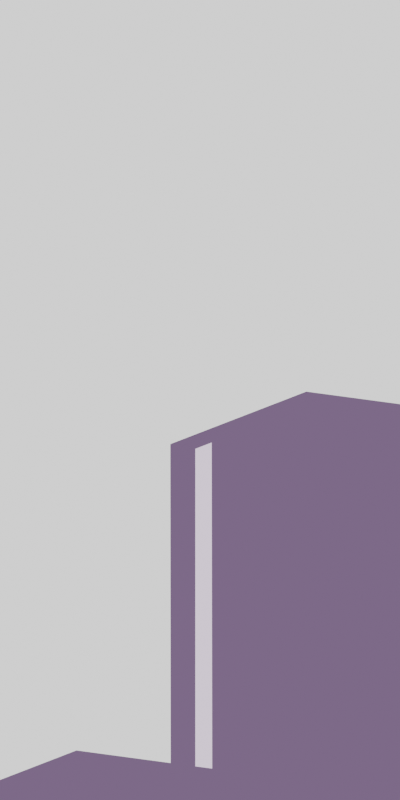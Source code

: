# Source: 1.blend  (saved by Blender 3.6.13; exported with 4.5.12 LTS)
import bpy
from mathutils import Matrix  # noqa: F401  (used for matrix-valued properties, if any)

bpy.ops.wm.read_factory_settings(use_empty=True)
scene = bpy.context.scene
scene.name = 'Scene'

# ---- collections
col_render = bpy.data.collections.new('Render'); scene.collection.children.link(col_render)
col_disrender = bpy.data.collections.new('DisRender'); scene.collection.children.link(col_disrender)

# ---- materials (node trees are filled in below, after node groups)
mat_material = bpy.data.materials.new('Material')
mat_material.use_transparent_shadow = False
mat_material_001 = bpy.data.materials.new('Material.001')
mat_material_001.use_backface_culling = True
mat_material_001.use_transparent_shadow = False
mat_material_002 = bpy.data.materials.new('Material.002')
mat_material_002.use_transparent_shadow = False

# ---- material node trees
mat_material.use_nodes = True; mat_material.node_tree.nodes.clear()
_N = mat_material.node_tree.nodes; _L = mat_material.node_tree.links
n0 = _N.new('ShaderNodeOutputMaterial'); n0.name = 'Material Output'; n0.location = (300, 300)
n1 = _N.new('ShaderNodeBsdfDiffuse'); n1.name = 'Diffuse BSDF'; n1.location = (-470, 279)
n1.inputs[0].default_value = (1.0, 1.0, 1.0, 1.0)
n2 = _N.new('ShaderNodeShaderToRGB'); n2.name = 'Shader to RGB'; n2.location = (-270, 264)
n3 = _N.new('ShaderNodeValToRGB'); n3.name = 'Color Ramp'; n3.location = (-60, 288)
n3.color_ramp.interpolation = 'CONSTANT'
while len(n3.color_ramp.elements) > 1: n3.color_ramp.elements.remove(n3.color_ramp.elements[-1])
n3.color_ramp.elements[0].position = 0.7475; n3.color_ramp.elements[0].color = (0.02654, 0.05655, 0.1726, 1.0)
_e = n3.color_ramp.elements.new(1.0); _e.color = (0.2208, 0.3966, 1.0, 1.0)
_L.new(n1.outputs[0], n2.inputs[0])
_L.new(n2.outputs[0], n3.inputs[0])
_L.new(n3.outputs[0], n0.inputs[0])
n0.is_active_output = True
mat_material_001.use_nodes = True; mat_material_001.node_tree.nodes.clear()
_N = mat_material_001.node_tree.nodes; _L = mat_material_001.node_tree.links
n0 = _N.new('ShaderNodeOutputMaterial'); n0.name = 'Material Output'; n0.location = (300, 300)
n1 = _N.new('ShaderNodeRGB'); n1.name = 'RGB'; n1.location = (-159, 363)
n1.outputs[0].default_value = (0.1713, 0.1155, 0.214, 1.0)
_L.new(n1.outputs[0], n0.inputs[0])
n0.is_active_output = True
mat_material_002.use_nodes = True; mat_material_002.node_tree.nodes.clear()
_N = mat_material_002.node_tree.nodes; _L = mat_material_002.node_tree.links
n0 = _N.new('ShaderNodeOutputMaterial'); n0.name = 'Material Output'; n0.location = (300, 300)
n1 = _N.new('ShaderNodeEmission'); n1.name = 'Emission'; n1.location = (-71, 286)
n1.inputs[0].default_value = (0.9436, 0.8257, 1.0, 1.0)
_L.new(n1.outputs[0], n0.inputs[0])
n0.is_active_output = True

# ---- world
world_world = bpy.data.worlds.new('World'); scene.world = world_world
world_world.use_nodes = True; world_world.node_tree.nodes.clear()
_N = world_world.node_tree.nodes; _L = world_world.node_tree.links
n0 = _N.new('ShaderNodeOutputWorld'); n0.name = 'World Output'; n0.location = (300, 300)
n1 = _N.new('ShaderNodeValToRGB'); n1.name = 'Color Ramp'; n1.location = (-163, 330)
n1.color_ramp.interpolation = 'CONSTANT'
while len(n1.color_ramp.elements) > 1: n1.color_ramp.elements.remove(n1.color_ramp.elements[-1])
n1.color_ramp.elements[0].position = 0.3524; n1.color_ramp.elements[0].color = (0.0, 0.0, 0.0, 1.0)
_e = n1.color_ramp.elements.new(0.4508); _e.color = (1.0, 1.0, 1.0, 1.0)
_L.new(n1.outputs[0], n0.inputs[0])
n0.is_active_output = True
world_world.color = (0.05088, 0.05088, 0.05088)
world_world.use_sun_shadow = False
world_world.sun_shadow_jitter_overblur = 0.0

# ---- cameras
cam_camera = bpy.data.cameras.new('Camera')
cam_camera.type = 'ORTHO'
cam_camera.passepartout_alpha = 0.9213
cam_camera.ortho_scale = 3.0

# ---- lights
light_sun = bpy.data.lights.new('Sun', 'SUN')
light_sun.transmission_factor = 0.0
light_sun.use_shadow = False
light_sun.energy = 1.0

# ---- meshes
me_cube_001 = bpy.data.meshes.new('Cube.001')
me_cube_001.from_pydata([(-1.0, -0.5, -0.5), (-1.0, -0.5, 0.5), (-1.0, 0.5, -0.5), (-1.0, 0.5, 0.5), (1.0, -0.5, -0.5), (1.0, -0.5, 0.5), (1.0, 0.5, -0.5), (1.0, 0.5, 0.5), (0.0, 0.5, -0.5), (0.0, 0.5, 0.5), (0.0, -0.5, -0.5), (0.0, -0.5, 0.5), (-1.0, -1.5, 0.5), (1.0, -1.5, 0.5), (0.0, -1.5, 0.5), (0.0, 0.5, 2.0), (1.0, 0.5, 2.0), (1.0, -0.5, 2.0), (0.0, -0.5, 2.0), (-1.0, -0.5, 0.45), (-1.0, 0.5, 0.45), (1.0, 0.5, 0.45), (1.0, -0.5, 0.45), (0.0, 0.5, 0.45), (-1.0, -1.5, 0.45), (1.0, -1.5, 0.45), (0.0, -1.5, 0.45), (1.0, -1.2, 0.45), (1.0, -1.2, -0.5), (0.0, -1.2, -0.5), (-1.0, -1.2, -0.5), (0.0, -1.2, 0.45), (-1.0, -1.2, 0.45), (0.1392, 0.5, 0.5), (0.3083, 0.5, 0.5), (0.1392, -0.5, -0.5), (0.3083, -0.5, -0.5), (0.3083, 0.5, -0.5), (0.1392, 0.5, -0.5), (0.3083, -0.5, 0.5), (0.1392, -0.5, 0.5), (0.3083, -1.5, 0.5), (0.1392, -1.5, 0.5), (0.1392, 0.5, 2.0), (0.3083, 0.5, 2.0), (0.3083, -0.5, 2.0), (0.1392, -0.5, 2.0), (0.3083, -1.5, 0.45), (0.1392, -1.5, 0.45), (0.1392, 0.5, 0.45), (0.3083, 0.5, 0.45), (0.1392, -1.2, -0.5), (0.3083, -1.2, -0.5), (0.3083, -1.2, 0.45), (0.1392, -1.2, 0.45), (1.0, 0.5, 1.961), (1.0, -0.5, 1.961), (0.0, -0.5, 1.961), (0.0, 0.5, 1.961), (0.3083, 0.5, 1.961), (0.1392, 0.5, 1.961), (0.1392, -0.5, 1.961), (0.3083, -0.5, 1.961), (0.3083, -0.4764, 0.5), (0.1392, -0.4764, 0.5), (0.1392, -0.4764, 1.961), (0.3083, -0.4764, 1.961)], [], [(19, 1, 3, 20), (50, 34, 7, 21), (21, 7, 5, 22), (19, 0, 30, 32), (37, 6, 4, 36), (9, 3, 1, 11), (56, 55, 16, 17), (2, 8, 10, 0), (0, 10, 29, 30), (20, 3, 9, 23), (62, 56, 17, 45), (60, 58, 15, 43), (58, 57, 18, 15), (26, 14, 12, 24), (48, 42, 14, 26), (36, 4, 28, 52), (40, 11, 14, 42), (11, 1, 12, 14), (22, 5, 13, 25, 27), (43, 15, 18, 46), (48, 26, 31, 54), (26, 24, 32, 31), (2, 20, 23, 8), (1, 19, 32, 24, 12), (6, 21, 22, 4), (37, 50, 21, 6), (0, 19, 20, 2), (51, 54, 31, 29), (29, 31, 32, 30), (4, 22, 27, 28), (28, 27, 53, 52), (52, 53, 54, 51), (8, 23, 49, 38), (38, 49, 50, 37), (25, 47, 53, 27), (47, 48, 54, 53), (16, 44, 45, 17), (44, 43, 46, 45), (5, 39, 41, 13), (40, 42, 41, 39, 63, 64), (10, 35, 51, 29), (35, 36, 52, 51), (25, 13, 41, 47), (47, 41, 42, 48), (55, 59, 44, 16), (59, 60, 43, 44), (57, 61, 46, 18), (61, 62, 45, 46), (8, 38, 35, 10), (38, 37, 36, 35), (23, 9, 33, 49), (49, 33, 34, 50), (39, 62, 66, 63), (11, 40, 61, 57), (34, 33, 60, 59), (7, 34, 59, 55), (9, 11, 57, 58), (33, 9, 58, 60), (39, 5, 56, 62), (5, 7, 55, 56), (64, 63, 66, 65), (62, 61, 65, 66), (61, 40, 64, 65)])
me_cube_001.polygons.foreach_set('material_index', [0, 0, 0, 0, 0, 0, 0, 0, 0, 0, 0, 0, 0, 0, 0, 0, 0, 0, 0, 0, 0, 0, 0, 0, 0, 0, 0, 0, 0, 0, 0, 0, 0, 0, 0, 0, 0, 0, 0, 0, 0, 0, 0, 0, 0, 0, 0, 0, 0, 0, 0, 0, 0, 0, 0, 0, 0, 0, 0, 0, 2, 0, 0])
_uv = me_cube_001.uv_layers.new(name='UVMap')
_uv.uv.foreach_set('vector', [0.6125, 0.0, 0.625, 0.0, 0.625, 0.25, 0.6125, 0.25, 0.6125, 0.4135, 0.625, 0.4135, 0.625, 0.5, 0.6125, 0.5, 0.6125, 0.5, 0.625, 0.5, 0.625, 0.75, 0.6125, 0.75, 0.6125, 0.0, 0.375, 0.0, 0.375, 0.0, 0.6125, 0.0, 0.2885, 0.5, 0.375, 0.5, 0.375, 0.75, 0.2885, 0.75, 0.75, 0.5, 0.875, 0.5, 0.875, 0.75, 0.75, 0.75, 0.625, 0.75, 0.625, 0.5, 0.625, 0.5, 0.625, 0.75, 0.125, 0.5, 0.25, 0.5, 0.25, 0.75, 0.125, 0.75, 0.125, 0.75, 0.25, 0.75, 0.25, 0.75, 0.125, 0.75, 0.6125, 0.25, 0.625, 0.25, 0.625, 0.375, 0.6125, 0.375, 0.625, 0.8365, 0.625, 0.75, 0.625, 0.75, 0.625, 0.8365, 0.625, 0.3924, 0.625, 0.375, 0.625, 0.375, 0.625, 0.3924, 0.75, 0.5, 0.75, 0.75, 0.75, 0.75, 0.75, 0.5, 0.6125, 0.875, 0.625, 0.875, 0.625, 1.0, 0.6125, 1.0, 0.6125, 0.8576, 0.625, 0.8576, 0.625, 0.875, 0.6125, 0.875, 0.2885, 0.75, 0.375, 0.75, 0.375, 0.75, 0.2885, 0.75, 0.625, 0.8576, 0.625, 0.875, 0.625, 0.875, 0.625, 0.8576, 0.75, 0.75, 0.875, 0.75, 0.875, 0.75, 0.75, 0.75, 0.6125, 0.75, 0.625, 0.75, 0.625, 0.75, 0.6125, 0.75, 0.6125, 0.75, 0.7326, 0.5, 0.75, 0.5, 0.75, 0.75, 0.7326, 0.75, 0.6125, 0.8576, 0.6125, 0.875, 0.6125, 0.875, 0.6125, 0.8576, 0.6125, 0.875, 0.6125, 1.0, 0.6125, 1.0, 0.6125, 0.875, 0.375, 0.25, 0.6125, 0.25, 0.6125, 0.375, 0.375, 0.375, 0.625, 0.0, 0.6125, 0.0, 0.6125, 0.0, 0.6125, 0.0, 0.625, 0.0, 0.375, 0.5, 0.6125, 0.5, 0.6125, 0.75, 0.375, 0.75, 0.375, 0.4135, 0.6125, 0.4135, 0.6125, 0.5, 0.375, 0.5, 0.375, 0.0, 0.6125, 0.0, 0.6125, 0.25, 0.375, 0.25, 0.375, 0.8576, 0.6125, 0.8576, 0.6125, 0.875, 0.375, 0.875, 0.375, 0.875, 0.6125, 0.875, 0.6125, 1.0, 0.375, 1.0, 0.375, 0.75, 0.6125, 0.75, 0.6125, 0.75, 0.375, 0.75, 0.375, 0.75, 0.6125, 0.75, 0.6125, 0.8365, 0.375, 0.8365, 0.375, 0.8365, 0.6125, 0.8365, 0.6125, 0.8576, 0.375, 0.8576, 0.375, 0.375, 0.6125, 0.375, 0.6125, 0.3924, 0.375, 0.3924, 0.375, 0.3924, 0.6125, 0.3924, 0.6125, 0.4135, 0.375, 0.4135, 0.6125, 0.75, 0.6125, 0.8365, 0.6125, 0.8365, 0.6125, 0.75, 0.6125, 0.8365, 0.6125, 0.8576, 0.6125, 0.8576, 0.6125, 0.8365, 0.625, 0.5, 0.7115, 0.5, 0.7115, 0.75, 0.625, 0.75, 0.7115, 0.5, 0.7326, 0.5, 0.7326, 0.75, 0.7115, 0.75, 0.625, 0.75, 0.625, 0.8365, 0.625, 0.8365, 0.625, 0.75, 0.625, 0.8576, 0.625, 0.8576, 0.625, 0.8365, 0.625, 0.8365, 0.625, 0.8365, 0.625, 0.8576, 0.25, 0.75, 0.2674, 0.75, 0.2674, 0.75, 0.25, 0.75, 0.2674, 0.75, 0.2885, 0.75, 0.2885, 0.75, 0.2674, 0.75, 0.6125, 0.75, 0.625, 0.75, 0.625, 0.8365, 0.6125, 0.8365, 0.6125, 0.8365, 0.625, 0.8365, 0.625, 0.8576, 0.6125, 0.8576, 0.625, 0.5, 0.625, 0.4135, 0.625, 0.4135, 0.625, 0.5, 0.625, 0.4135, 0.625, 0.3924, 0.625, 0.3924, 0.625, 0.4135, 0.625, 0.875, 0.625, 0.8576, 0.625, 0.8576, 0.625, 0.875, 0.625, 0.8576, 0.625, 0.8365, 0.625, 0.8365, 0.625, 0.8576, 0.25, 0.5, 0.2674, 0.5, 0.2674, 0.75, 0.25, 0.75, 0.2674, 0.5, 0.2885, 0.5, 0.2885, 0.75, 0.2674, 0.75, 0.6125, 0.375, 0.625, 0.375, 0.625, 0.3924, 0.6125, 0.3924, 0.6125, 0.3924, 0.625, 0.3924, 0.625, 0.4135, 0.6125, 0.4135, 0.625, 0.8365, 0.625, 0.8365, 0.625, 0.8365, 0.625, 0.8365, 0.625, 0.875, 0.625, 0.8576, 0.625, 0.8576, 0.625, 0.875, 0.625, 0.4135, 0.625, 0.3924, 0.625, 0.3924, 0.625, 0.4135, 0.625, 0.5, 0.625, 0.4135, 0.625, 0.4135, 0.625, 0.5, 0.75, 0.5, 0.75, 0.75, 0.75, 0.75, 0.75, 0.5, 0.625, 0.3924, 0.625, 0.375, 0.625, 0.375, 0.625, 0.3924, 0.625, 0.8365, 0.625, 0.75, 0.625, 0.75, 0.625, 0.8365, 0.625, 0.75, 0.625, 0.5, 0.625, 0.5, 0.625, 0.75, 0.625, 0.8576, 0.625, 0.8365, 0.625, 0.8365, 0.625, 0.8576, 0.625, 0.8365, 0.625, 0.8576, 0.625, 0.8576, 0.625, 0.8365, 0.625, 0.8576, 0.625, 0.8576, 0.625, 0.8576, 0.625, 0.8576])
me_cube_001.materials.append(mat_material)
me_cube_001.materials.append(mat_material_001)
me_cube_001.materials.append(mat_material_002)
me_cube_001.update()

# ---- objects
ob_camera = bpy.data.objects.new('Camera', cam_camera)
ob_cube = bpy.data.objects.new('Cube', me_cube_001)
ob_sun = bpy.data.objects.new('Sun', light_sun)

# ---- transforms, parenting, visibility, modifiers, constraints
ob_camera.location = (5.413, -3.56, 0.7218)
ob_camera.rotation_euler = (1.8, -1.206e-06, 1.039)
ob_cube.location = (0.0, 0.0, 0.0)
_m = ob_cube.modifiers.new('Solidify', 'SOLIDIFY')
_m.thickness = 0.005
_m.offset = 0.1
_m.material_offset = 1
_m.use_even_offset = True
_m.use_flip_normals = True
ob_sun.location = (0.0, 0.0, 5.0)
ob_sun.rotation_euler = (0.1805, -0.2456, -0.04435)

# ---- collection membership
col_disrender.objects.link(ob_camera)
col_disrender.objects.link(ob_cube)
col_disrender.objects.link(ob_sun)

# ---- scene / render settings (as saved in the file)
scene.camera = ob_camera
scene.frame_start = 1; scene.frame_end = 250; scene.frame_set(1)
scene.render.engine = 'BLENDER_EEVEE_NEXT'
scene.render.resolution_x = 2000
scene.render.resolution_y = 4000
scene.cycles.sampling_pattern = 'TABULATED_SOBOL'
scene.view_settings.view_transform = 'Filmic'
bpy.context.view_layer.update()
